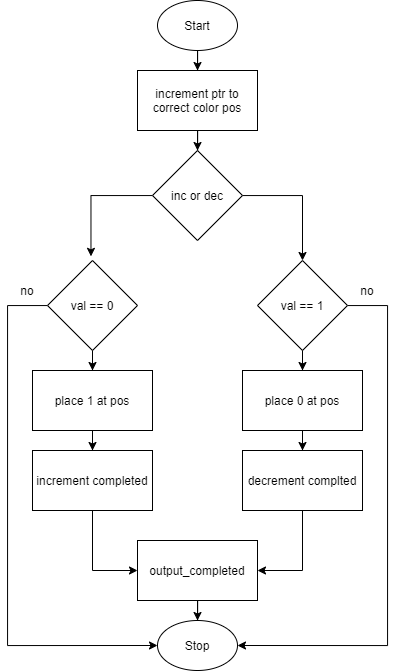

The diagram above was exported from draw.io. Its source (the exported page's mxGraphModel, read from the mxfile embedded in the PNG):
<mxGraphModel dx="811" dy="656" grid="1" gridSize="10" guides="1" tooltips="1" connect="1" arrows="1" fold="1" page="1" pageScale="1" pageWidth="850" pageHeight="1100" math="0" shadow="0">
  <root>
    <mxCell id="0" />
    <mxCell id="1" parent="0" />
    <mxCell id="16" style="edgeStyle=orthogonalEdgeStyle;rounded=0;orthogonalLoop=1;jettySize=auto;html=1;entryX=0.5;entryY=0;entryDx=0;entryDy=0;" edge="1" parent="1" source="2" target="3">
      <mxGeometry relative="1" as="geometry" />
    </mxCell>
    <mxCell id="2" value="Start" style="ellipse;whiteSpace=wrap;html=1;" vertex="1" parent="1">
      <mxGeometry x="280" width="80" height="50" as="geometry" />
    </mxCell>
    <mxCell id="17" style="edgeStyle=orthogonalEdgeStyle;rounded=0;orthogonalLoop=1;jettySize=auto;html=1;entryX=0.5;entryY=0;entryDx=0;entryDy=0;" edge="1" parent="1" source="3" target="5">
      <mxGeometry relative="1" as="geometry" />
    </mxCell>
    <mxCell id="3" value="increment ptr to correct color pos" style="rounded=0;whiteSpace=wrap;html=1;" vertex="1" parent="1">
      <mxGeometry x="260" y="70" width="120" height="60" as="geometry" />
    </mxCell>
    <mxCell id="18" style="edgeStyle=orthogonalEdgeStyle;rounded=0;orthogonalLoop=1;jettySize=auto;html=1;entryX=0.483;entryY=-0.046;entryDx=0;entryDy=0;entryPerimeter=0;" edge="1" parent="1" source="5" target="9">
      <mxGeometry relative="1" as="geometry" />
    </mxCell>
    <mxCell id="19" style="edgeStyle=orthogonalEdgeStyle;rounded=0;orthogonalLoop=1;jettySize=auto;html=1;entryX=0.5;entryY=0;entryDx=0;entryDy=0;" edge="1" parent="1" source="5" target="8">
      <mxGeometry relative="1" as="geometry" />
    </mxCell>
    <mxCell id="5" value="inc or dec" style="rhombus;whiteSpace=wrap;html=1;" vertex="1" parent="1">
      <mxGeometry x="275" y="150" width="90" height="90" as="geometry" />
    </mxCell>
    <mxCell id="21" style="edgeStyle=orthogonalEdgeStyle;rounded=0;orthogonalLoop=1;jettySize=auto;html=1;entryX=0.5;entryY=0;entryDx=0;entryDy=0;" edge="1" parent="1" source="8" target="11">
      <mxGeometry relative="1" as="geometry" />
    </mxCell>
    <mxCell id="28" style="edgeStyle=orthogonalEdgeStyle;rounded=0;orthogonalLoop=1;jettySize=auto;html=1;entryX=1;entryY=0.5;entryDx=0;entryDy=0;" edge="1" parent="1" source="8" target="15">
      <mxGeometry relative="1" as="geometry">
        <Array as="points">
          <mxPoint x="510" y="305" />
          <mxPoint x="510" y="645" />
        </Array>
      </mxGeometry>
    </mxCell>
    <mxCell id="8" value="val == 1" style="rhombus;whiteSpace=wrap;html=1;" vertex="1" parent="1">
      <mxGeometry x="380" y="260" width="90" height="90" as="geometry" />
    </mxCell>
    <mxCell id="20" style="edgeStyle=orthogonalEdgeStyle;rounded=0;orthogonalLoop=1;jettySize=auto;html=1;entryX=0.5;entryY=0;entryDx=0;entryDy=0;" edge="1" parent="1" source="9" target="10">
      <mxGeometry relative="1" as="geometry" />
    </mxCell>
    <mxCell id="27" style="edgeStyle=orthogonalEdgeStyle;rounded=0;orthogonalLoop=1;jettySize=auto;html=1;entryX=0;entryY=0.5;entryDx=0;entryDy=0;" edge="1" parent="1" source="9" target="15">
      <mxGeometry relative="1" as="geometry">
        <Array as="points">
          <mxPoint x="130" y="305" />
          <mxPoint x="130" y="645" />
        </Array>
      </mxGeometry>
    </mxCell>
    <mxCell id="9" value="val == 0" style="rhombus;whiteSpace=wrap;html=1;" vertex="1" parent="1">
      <mxGeometry x="170" y="260" width="90" height="90" as="geometry" />
    </mxCell>
    <mxCell id="22" style="edgeStyle=orthogonalEdgeStyle;rounded=0;orthogonalLoop=1;jettySize=auto;html=1;entryX=0.5;entryY=0;entryDx=0;entryDy=0;" edge="1" parent="1" source="10" target="13">
      <mxGeometry relative="1" as="geometry" />
    </mxCell>
    <mxCell id="10" value="place 1 at pos" style="rounded=0;whiteSpace=wrap;html=1;" vertex="1" parent="1">
      <mxGeometry x="155" y="370" width="120" height="60" as="geometry" />
    </mxCell>
    <mxCell id="23" style="edgeStyle=orthogonalEdgeStyle;rounded=0;orthogonalLoop=1;jettySize=auto;html=1;entryX=0.5;entryY=0;entryDx=0;entryDy=0;" edge="1" parent="1" source="11" target="14">
      <mxGeometry relative="1" as="geometry" />
    </mxCell>
    <mxCell id="11" value="place 0 at pos" style="rounded=0;whiteSpace=wrap;html=1;" vertex="1" parent="1">
      <mxGeometry x="365" y="370" width="120" height="60" as="geometry" />
    </mxCell>
    <mxCell id="26" style="edgeStyle=orthogonalEdgeStyle;rounded=0;orthogonalLoop=1;jettySize=auto;html=1;entryX=0.5;entryY=0;entryDx=0;entryDy=0;" edge="1" parent="1" source="12" target="15">
      <mxGeometry relative="1" as="geometry" />
    </mxCell>
    <mxCell id="12" value="output_completed" style="rounded=0;whiteSpace=wrap;html=1;" vertex="1" parent="1">
      <mxGeometry x="260" y="540" width="120" height="60" as="geometry" />
    </mxCell>
    <mxCell id="24" style="edgeStyle=orthogonalEdgeStyle;rounded=0;orthogonalLoop=1;jettySize=auto;html=1;entryX=0;entryY=0.5;entryDx=0;entryDy=0;" edge="1" parent="1" source="13" target="12">
      <mxGeometry relative="1" as="geometry" />
    </mxCell>
    <mxCell id="13" value="increment completed" style="rounded=0;whiteSpace=wrap;html=1;" vertex="1" parent="1">
      <mxGeometry x="155" y="450" width="120" height="60" as="geometry" />
    </mxCell>
    <mxCell id="25" style="edgeStyle=orthogonalEdgeStyle;rounded=0;orthogonalLoop=1;jettySize=auto;html=1;entryX=1;entryY=0.5;entryDx=0;entryDy=0;" edge="1" parent="1" source="14" target="12">
      <mxGeometry relative="1" as="geometry" />
    </mxCell>
    <mxCell id="14" value="decrement complted" style="rounded=0;whiteSpace=wrap;html=1;" vertex="1" parent="1">
      <mxGeometry x="365" y="450" width="120" height="60" as="geometry" />
    </mxCell>
    <mxCell id="15" value="Stop" style="ellipse;whiteSpace=wrap;html=1;" vertex="1" parent="1">
      <mxGeometry x="280" y="620" width="80" height="50" as="geometry" />
    </mxCell>
    <mxCell id="30" value="no" style="text;html=1;strokeColor=none;fillColor=none;align=center;verticalAlign=middle;whiteSpace=wrap;rounded=0;" vertex="1" parent="1">
      <mxGeometry x="470" y="280" width="40" height="20" as="geometry" />
    </mxCell>
    <mxCell id="31" value="no" style="text;html=1;strokeColor=none;fillColor=none;align=center;verticalAlign=middle;whiteSpace=wrap;rounded=0;" vertex="1" parent="1">
      <mxGeometry x="130" y="280" width="40" height="20" as="geometry" />
    </mxCell>
  </root>
</mxGraphModel>